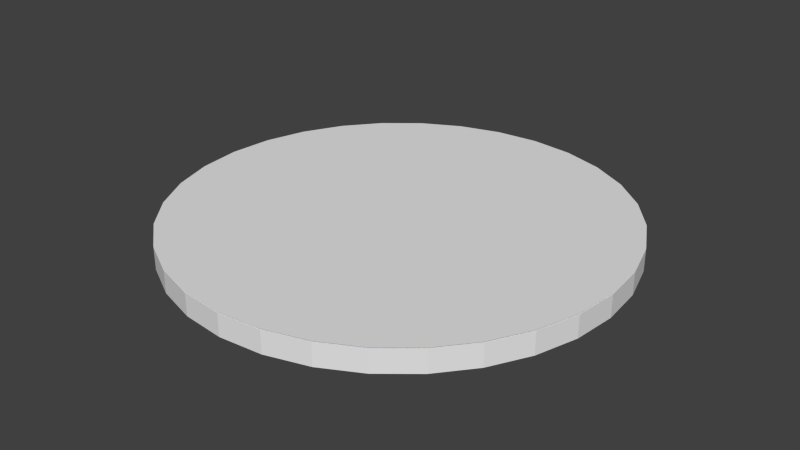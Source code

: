 # Source: Hero.blend  (saved by Blender 2.76.0; exported with 4.5.12 LTS)
import bpy
from mathutils import Matrix  # noqa: F401  (used for matrix-valued properties, if any)

bpy.ops.wm.read_factory_settings(use_empty=True)
scene = bpy.context.scene
scene.name = 'Scene'

# ---- collections
col_collection_1 = bpy.data.collections.new('Collection 1'); scene.collection.children.link(col_collection_1)

# ---- materials (node trees are filled in below, after node groups)
mat_front = bpy.data.materials.new('Front')
mat_front.alpha_threshold = 0.0
mat_front.use_transparent_shadow = False
mat_front.roughness = 0.5
mat_front.line_color = (0.0, 0.0, 0.0, 1.0)
mat_side = bpy.data.materials.new('Side')
mat_side.alpha_threshold = 0.0
mat_side.use_transparent_shadow = False
mat_side.roughness = 0.5
mat_back = bpy.data.materials.new('Back')
mat_back.alpha_threshold = 0.0
mat_back.use_transparent_shadow = False
mat_back.roughness = 0.5
mat_picture = bpy.data.materials.new('Picture')
mat_picture.alpha_threshold = 0.0
mat_picture.use_transparent_shadow = False
mat_picture.roughness = 0.5

# ---- material node trees

# ---- world
world_world = bpy.data.worlds.new('World'); scene.world = world_world
world_world.color = (0.05088, 0.05088, 0.05088)
world_world.use_sun_shadow = False
world_world.sun_shadow_jitter_overblur = 0.0
world_world.cycles.sampling_method = 'MANUAL'
world_world.cycles.sample_map_resolution = 256

# ---- meshes
me_cylinder = bpy.data.meshes.new('Cylinder')
me_cylinder.from_pydata([(0.0, 1.0, -0.05), (0.0, 1.0, 0.05), (0.1951, 0.9808, -0.05), (0.1951, 0.9808, 0.05), (0.3827, 0.9239, -0.05), (0.3827, 0.9239, 0.05), (0.5556, 0.8315, -0.05), (0.5556, 0.8315, 0.05), (0.7071, 0.7071, -0.05), (0.7071, 0.7071, 0.05), (0.8315, 0.5556, -0.05), (0.8315, 0.5556, 0.05), (0.9239, 0.3827, -0.05), (0.9239, 0.3827, 0.05), (0.9808, 0.1951, -0.05), (0.9808, 0.1951, 0.05), (1.0, 7.55e-08, -0.05), (1.0, 7.55e-08, 0.05), (0.9808, -0.1951, -0.05), (0.9808, -0.1951, 0.05), (0.9239, -0.3827, -0.05), (0.9239, -0.3827, 0.05), (0.8315, -0.5556, -0.05), (0.8315, -0.5556, 0.05), (0.7071, -0.7071, -0.05), (0.7071, -0.7071, 0.05), (0.5556, -0.8315, -0.05), (0.5556, -0.8315, 0.05), (0.3827, -0.9239, -0.05), (0.3827, -0.9239, 0.05), (0.1951, -0.9808, -0.05), (0.1951, -0.9808, 0.05), (-3.258e-07, -1.0, -0.05), (-3.258e-07, -1.0, 0.05), (-0.1951, -0.9808, -0.05), (-0.1951, -0.9808, 0.05), (-0.3827, -0.9239, -0.05), (-0.3827, -0.9239, 0.05), (-0.5556, -0.8315, -0.05), (-0.5556, -0.8315, 0.05), (-0.7071, -0.7071, -0.05), (-0.7071, -0.7071, 0.05), (-0.8315, -0.5556, -0.05), (-0.8315, -0.5556, 0.05), (-0.9239, -0.3827, -0.05), (-0.9239, -0.3827, 0.05), (-0.9808, -0.1951, -0.05), (-0.9808, -0.1951, 0.05), (-1.0, 9.656e-07, -0.05), (-1.0, 9.656e-07, 0.05), (-0.9808, 0.1951, -0.05), (-0.9808, 0.1951, 0.05), (-0.9239, 0.3827, -0.05), (-0.9239, 0.3827, 0.05), (-0.8315, 0.5556, -0.05), (-0.8315, 0.5556, 0.05), (-0.7071, 0.7071, -0.05), (-0.7071, 0.7071, 0.05), (-0.5556, 0.8315, -0.05), (-0.5556, 0.8315, 0.05), (-0.3827, 0.9239, -0.05), (-0.3827, 0.9239, 0.05), (-0.1951, 0.9808, -0.05), (-0.1951, 0.9808, 0.05), (0.0, 1.0, 0.0551), (0.1951, 0.9808, 0.0551), (0.3827, 0.9239, 0.0551), (0.5556, 0.8315, 0.0551), (0.7071, 0.7071, 0.0551), (0.8315, 0.5556, 0.0551), (0.9239, 0.3827, 0.0551), (0.9808, 0.1951, 0.0551), (1.0, 7.55e-08, 0.0551), (0.9808, -0.1951, 0.0551), (0.9239, -0.3827, 0.0551), (0.8315, -0.5556, 0.0551), (0.7071, -0.7071, 0.0551), (0.5556, -0.8315, 0.0551), (0.3827, -0.9239, 0.0551), (0.1951, -0.9808, 0.0551), (-3.258e-07, -1.0, 0.0551), (-0.1951, -0.9808, 0.0551), (-0.3827, -0.9239, 0.0551), (-0.5556, -0.8315, 0.0551), (-0.7071, -0.7071, 0.0551), (-0.8315, -0.5556, 0.0551), (-0.9239, -0.3827, 0.0551), (-0.9808, -0.1951, 0.0551), (-1.0, 9.656e-07, 0.0551), (-0.9808, 0.1951, 0.0551), (-0.9239, 0.3827, 0.0551), (-0.8315, 0.5556, 0.0551), (-0.7071, 0.7071, 0.0551), (-0.5556, 0.8315, 0.0551), (-0.3827, 0.9239, 0.0551), (-0.1951, 0.9808, 0.0551)], [], [(0, 1, 3, 2), (2, 3, 5, 4), (4, 5, 7, 6), (6, 7, 9, 8), (8, 9, 11, 10), (10, 11, 13, 12), (12, 13, 15, 14), (14, 15, 17, 16), (16, 17, 19, 18), (18, 19, 21, 20), (20, 21, 23, 22), (22, 23, 25, 24), (24, 25, 27, 26), (26, 27, 29, 28), (28, 29, 31, 30), (30, 31, 33, 32), (32, 33, 35, 34), (34, 35, 37, 36), (36, 37, 39, 38), (38, 39, 41, 40), (40, 41, 43, 42), (42, 43, 45, 44), (44, 45, 47, 46), (46, 47, 49, 48), (48, 49, 51, 50), (50, 51, 53, 52), (52, 53, 55, 54), (54, 55, 57, 56), (56, 57, 59, 58), (58, 59, 61, 60), (3, 1, 63, 61, 59, 57, 55, 53, 51, 49, 47, 45, 43, 41, 39, 37, 35, 33, 31, 29, 27, 25, 23, 21, 19, 17, 15, 13, 11, 9, 7, 5), (62, 63, 1, 0), (60, 61, 63, 62), (0, 2, 4, 6, 8, 10, 12, 14, 16, 18, 20, 22, 24, 26, 28, 30, 32, 34, 36, 38, 40, 42, 44, 46, 48, 50, 52, 54, 56, 58, 60, 62), (65, 64, 95, 94, 93, 92, 91, 90, 89, 88, 87, 86, 85, 84, 83, 82, 81, 80, 79, 78, 77, 76, 75, 74, 73, 72, 71, 70, 69, 68, 67, 66)])
me_cylinder.polygons.foreach_set('material_index', [1, 1, 1, 1, 1, 1, 1, 1, 1, 1, 1, 1, 1, 1, 1, 1, 1, 1, 1, 1, 1, 1, 1, 1, 1, 1, 1, 1, 1, 1, 0, 1, 1, 2, 3])
_uv = me_cylinder.uv_layers.new(name='UVMap')
_uv.uv.foreach_set('vector', [0.0, 0.0, 0.0, 0.0, 0.0, 0.0, 0.0, 0.0, 0.0, 0.0, 0.0, 0.0, 0.0, 0.0, 0.0, 0.0, 0.0, 0.0, 0.0, 0.0, 0.0, 0.0, 0.0, 0.0, 0.0, 0.0, 0.0, 0.0, 0.0, 0.0, 0.0, 0.0, 0.0, 0.0, 0.0, 0.0, 0.0, 0.0, 0.0, 0.0, 0.0, 0.0, 0.0, 0.0, 0.0, 0.0, 0.0, 0.0, 0.0, 0.0, 0.0, 0.0, 0.0, 0.0, 0.0, 0.0, 0.0, 0.0, 0.0, 0.0, 0.0, 0.0, 0.0, 0.0, 0.0, 0.0, 0.0, 0.0, 0.0, 0.0, 0.0, 0.0, 0.0, 0.0, 0.0, 0.0, 0.0, 0.0, 0.0, 0.0, 0.0, 0.0, 0.0, 0.0, 0.0, 0.0, 0.0, 0.0, 0.0, 0.0, 0.0, 0.0, 0.0, 0.0, 0.0, 0.0, 0.0, 0.0, 0.0, 0.0, 0.0, 0.0, 0.0, 0.0, 0.0, 0.0, 0.0, 0.0, 0.0, 0.0, 0.0, 0.0, 0.0, 0.0, 0.0, 0.0, 0.0, 0.0, 0.0, 0.0, 0.0, 0.0, 0.0, 0.0, 0.0, 0.0, 0.0, 0.0, 0.0, 0.0, 0.0, 0.0, 0.0, 0.0, 0.0, 0.0, 0.0, 0.0, 0.0, 0.0, 0.0, 0.0, 0.0, 0.0, 0.0, 0.0, 0.0, 0.0, 0.0, 0.0, 0.0, 0.0, 0.0, 0.0, 0.0, 0.0, 0.0, 0.0, 0.0, 0.0, 0.0, 0.0, 0.0, 0.0, 0.0, 0.0, 0.0, 0.0, 0.0, 0.0, 0.0, 0.0, 0.0, 0.0, 0.0, 0.0, 0.0, 0.0, 0.0, 0.0, 0.0, 0.0, 0.0, 0.0, 0.0, 0.0, 0.0, 0.0, 0.0, 0.0, 0.0, 0.0, 0.0, 0.0, 0.0, 0.0, 0.0, 0.0, 0.0, 0.0, 0.0, 0.0, 0.0, 0.0, 0.0, 0.0, 0.0, 0.0, 0.0, 0.0, 0.0, 0.0, 0.0, 0.0, 0.0, 0.0, 0.0, 0.0, 0.0, 0.0, 0.0, 0.0, 0.0, 0.0, 0.0, 0.0, 0.0, 0.0, 0.0, 0.0, 0.0, 0.0, 0.0, 0.0, 0.0, 0.0, 0.0, 0.0, 0.0, 0.0, 0.4508, 0.9999, 0.3542, 0.9807, 0.2632, 0.943, 0.1813, 0.8883, 0.1117, 0.8187, 0.05699, 0.7368, 0.01931, 0.6458, 9.998e-05, 0.5492, 0.0001001, 0.4508, 0.01931, 0.3542, 0.05699, 0.2632, 0.1117, 0.1813, 0.1813, 0.1117, 0.2632, 0.05699, 0.3542, 0.01931, 0.4508, 9.998e-05, 0.5492, 0.0001, 0.6458, 0.01931, 0.7368, 0.05699, 0.8187, 0.1117, 0.8883, 0.1813, 0.943, 0.2632, 0.9807, 0.3542, 0.9999, 0.4508, 0.9999, 0.5492, 0.9807, 0.6458, 0.943, 0.7368, 0.8883, 0.8187, 0.8187, 0.8883, 0.7368, 0.943, 0.6458, 0.9807, 0.5492, 0.9999, 0.0, 0.0, 0.0, 0.0, 0.0, 0.0, 0.0, 0.0, 0.0, 0.0, 0.0, 0.0, 0.0, 0.0, 0.0, 0.0, 0.3542, 0.01931, 0.4508, 0.0001, 0.5492, 9.998e-05, 0.6458, 0.01931, 0.7368, 0.05699, 0.8187, 0.1117, 0.8883, 0.1813, 0.943, 0.2632, 0.9807, 0.3542, 0.9999, 0.4508, 0.9999, 0.5492, 0.9807, 0.6458, 0.943, 0.7368, 0.8883, 0.8187, 0.8187, 0.8883, 0.7368, 0.943, 0.6458, 0.9807, 0.5492, 0.9999, 0.4508, 0.9999, 0.3542, 0.9807, 0.2632, 0.943, 0.1813, 0.8883, 0.1117, 0.8187, 0.05699, 0.7368, 0.01931, 0.6458, 9.998e-05, 0.5492, 0.0001001, 0.4508, 0.01931, 0.3542, 0.05699, 0.2632, 0.1117, 0.1813, 0.1813, 0.1117, 0.2632, 0.05699, 0.4508, 0.9999, 0.3542, 0.9807, 0.2632, 0.943, 0.1813, 0.8883, 0.1117, 0.8187, 0.05699, 0.7368, 0.01931, 0.6458, 9.998e-05, 0.5492, 0.0001001, 0.4508, 0.01931, 0.3542, 0.05699, 0.2632, 0.1117, 0.1813, 0.1813, 0.1117, 0.2632, 0.05699, 0.3542, 0.01931, 0.4508, 9.998e-05, 0.5492, 0.0001, 0.6458, 0.01931, 0.7368, 0.05699, 0.8187, 0.1117, 0.8883, 0.1813, 0.943, 0.2632, 0.9807, 0.3542, 0.9999, 0.4508, 0.9999, 0.5492, 0.9807, 0.6458, 0.943, 0.7368, 0.8883, 0.8187, 0.8187, 0.8883, 0.7368, 0.943, 0.6458, 0.9807, 0.5492, 0.9999])
me_cylinder.materials.append(mat_front)
me_cylinder.materials.append(mat_side)
me_cylinder.materials.append(mat_back)
me_cylinder.materials.append(mat_picture)
me_cylinder.use_remesh_preserve_volume = False
me_cylinder.use_remesh_preserve_attributes = False
me_cylinder.use_mirror_vertex_groups = False
me_cylinder.update()

# ---- objects
ob_cylinder = bpy.data.objects.new('Cylinder', me_cylinder)

# ---- transforms, parenting, visibility, modifiers, constraints
ob_cylinder.location = (0.0, 0.0, 0.0)
ob_cylinder.lineart.crease_threshold = 0.0

# ---- collection membership
col_collection_1.objects.link(ob_cylinder)

# ---- scene / render settings (as saved in the file)
scene.frame_start = 1; scene.frame_end = 250; scene.frame_set(1)
scene.render.engine = 'BLENDER_EEVEE_NEXT'
scene.render.resolution_percentage = 50
scene.render.dither_intensity = 0.0
scene.cycles.use_denoising = False
scene.cycles.samples = 10
scene.cycles.sampling_pattern = 'TABULATED_SOBOL'
scene.cycles.light_sampling_threshold = 0.0
scene.cycles.use_adaptive_sampling = False
scene.cycles.use_light_tree = False
scene.cycles.blur_glossy = 0.0
scene.cycles.pixel_filter_type = 'GAUSSIAN'
scene.cycles.sample_clamp_indirect = 0.0
scene.view_settings.view_transform = 'Standard'
bpy.context.view_layer.update()

# ---- added for rendering (the .blend has no active camera and no usable light): camera, sun
cam_auto = bpy.data.cameras.new('AutoCamera')
cam_auto.lens = 50.0
cam_auto.sensor_width = 36.0
cam_auto.clip_end = 1000.0
ob_auto_camera = bpy.data.objects.new('AutoCamera', cam_auto)
scene.collection.objects.link(ob_auto_camera)
ob_auto_camera.location = (2.61874, -3.14248, 2.09754)
ob_auto_camera.rotation_euler = (1.09748, -7.21219e-08, 0.694738)
scene.camera = ob_auto_camera
light_auto_sun = bpy.data.lights.new('AutoSun', 'SUN')
light_auto_sun.energy = 3.0
light_auto_sun.angle = 0.0523599
ob_auto_sun = bpy.data.objects.new('AutoSun', light_auto_sun)
scene.collection.objects.link(ob_auto_sun)
ob_auto_sun.rotation_euler = (0.872665, 0.174533, 0.523599)
bpy.context.view_layer.update()

